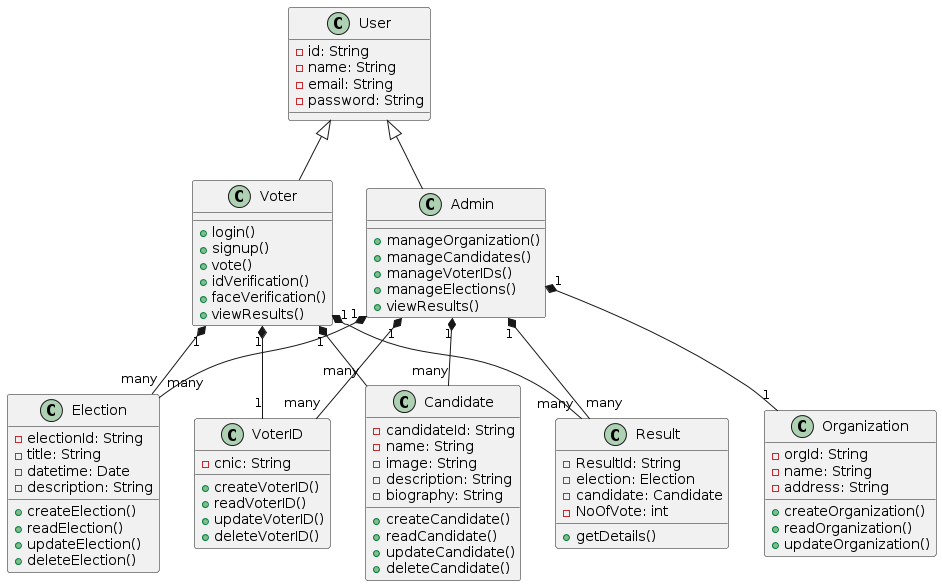

The diagram above was rendered by PlantUML. Its source (embedded in the PNG):
@startuml
class User {
    -id: String
    -name: String
    -email: String
    -password: String
}

class Admin {
    +manageOrganization()
    +manageCandidates()
    +manageVoterIDs()
    +manageElections()
     +viewResults()
}

class Voter {
    +login()
    +signup()
    +vote()
    +idVerification()
    +faceVerification()
    +viewResults()
}
class Result {
    -ResultId: String
    -election: Election
    -candidate: Candidate
    -NoOfVote: int
    +getDetails()
}
class Organization {
    -orgId: String
    -name: String
    -address: String
    +createOrganization()
    +readOrganization()
    +updateOrganization()
    
}

class Election {
    -electionId: String
    -title: String
    -datetime: Date
    -description: String
    +createElection()
    +readElection()
    +updateElection()
    +deleteElection()
}

class VoterID {
    -cnic: String
    +createVoterID()
    +readVoterID()
    +updateVoterID()
    +deleteVoterID()
}

class Candidate {
    -candidateId: String
    -name: String
    -image: String
    -description: String
    -biography: String
     +createCandidate()
    +readCandidate()
    +updateCandidate()
    +deleteCandidate()
}

User <|-- Admin
User <|-- Voter

Admin "1" *-- "many" Result
Admin "1" *-- "1" Organization
Admin "1" *-- "many" Candidate
Admin "1" *-- "many" VoterID
Admin "1" *-- "many" Election


Voter "1" *-- "1" VoterID
Voter "1" *-- "many" Election
Voter "1" *-- "many" Candidate
Voter "1" *-- "many" Result
@enduml